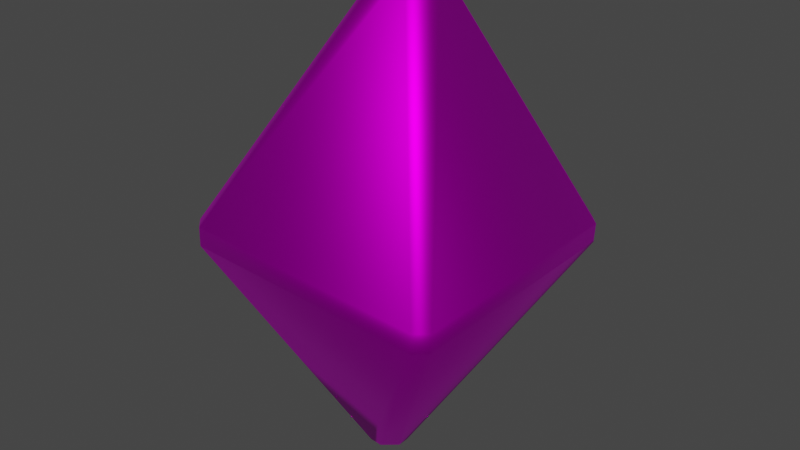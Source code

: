 # Source: bag_crystal.blend  (saved by Blender 4.1.24; exported with 4.5.12 LTS)
import bpy
from mathutils import Matrix  # noqa: F401  (used for matrix-valued properties, if any)

bpy.ops.wm.read_factory_settings(use_empty=True)
scene = bpy.context.scene
scene.name = 'Scene'

# ---- images (referenced by path relative to the original .blend; pixels are not part of the script)
import os
ASSET_DIR = os.environ.get("B2B_ASSET_DIR", "")  # directory of the original .blend (textures are referenced by path, not embedded)
HERE = os.path.dirname(os.path.abspath(__file__))  # packed textures are extracted next to this script under _unpacked/

def load_image(name, relpath, width, height, colorspace="sRGB"):
    """Load a texture the original file referenced (path relative to the .blend, or extracted next to this script)."""
    p = next((c for c in (os.path.join(HERE, relpath), os.path.join(ASSET_DIR, relpath)) if relpath and os.path.exists(c)), "")
    if p:
        img = bpy.data.images.load(p, check_existing=True)
        img.name = name
    else:  # same state as the original file: an image datablock whose file is absent (Cycles renders it pink)
        img = bpy.data.images.new(name, width, height)
        img.source = "FILE"
        img.filepath = "//" + (relpath or name)
    img.colorspace_settings.name = colorspace
    return img
img_mese_png = load_image('mese.png', 'mese.png', 1024, 1024, 'sRGB')

# ---- materials (node trees are filled in below, after node groups)
mat_material = bpy.data.materials.new('Material')
mat_material.alpha_threshold = 0.0
mat_material.use_transparent_shadow = False
mat_material.roughness = 0.5

# ---- material node trees
mat_material.use_nodes = True; mat_material.node_tree.nodes.clear()
_N = mat_material.node_tree.nodes; _L = mat_material.node_tree.links
n0 = _N.new('ShaderNodeBsdfPrincipled'); n0.name = 'Principled BSDF'; n0.location = (10, 300)
n0.inputs[1].default_value = 1.0
n1 = _N.new('ShaderNodeOutputMaterial'); n1.name = 'Material Output'; n1.location = (300, 300)
n2 = _N.new('ShaderNodeTexImage'); n2.name = 'Image Texture'; n2.location = (-280, 280)
n2.image = img_mese_png
_L.new(n0.outputs[0], n1.inputs[0])
_L.new(n2.outputs[0], n0.inputs[0])
n1.is_active_output = True

# ---- world
world_world = bpy.data.worlds.new('World'); scene.world = world_world
world_world.use_nodes = True; world_world.node_tree.nodes.clear()
_N = world_world.node_tree.nodes; _L = world_world.node_tree.links
n0 = _N.new('ShaderNodeOutputWorld'); n0.name = 'World Output'; n0.location = (300, 300)
n1 = _N.new('ShaderNodeBackground'); n1.name = 'Background'; n1.location = (10, 300)
n1.inputs[0].default_value = (0.05088, 0.05088, 0.05088, 1.0)
_L.new(n1.outputs[0], n0.inputs[0])
n0.is_active_output = True
world_world.color = (0.05088, 0.05088, 0.05088)
world_world.use_sun_shadow = False
world_world.sun_shadow_jitter_overblur = 0.0

# ---- meshes
me_cube_000 = bpy.data.meshes.new('Cube.000')
me_cube_000.from_pydata([(-0.03738, -0.02722, -0.4656), (0.01317, -0.0263, 0.4943), (-0.0569, 0.007563, -0.4639), (-0.0005625, 0.01252, 0.4944), (-0.002657, -0.007563, -0.4686), (0.05205, -0.01252, 0.4942), (-0.02224, 0.02722, -0.4669), (0.03827, 0.0263, 0.4942), (-0.2345, -0.258, 0.03253), (-0.2568, 0.2356, 0.03366), (0.2363, 0.258, 0.008635), (0.2586, -0.2356, 0.007502), (-0.04129, -0.03007, -0.5144), (-0.06287, -0.008422, -0.5125), (-0.0006205, -0.01389, 0.5462), (0.01455, -0.02906, 0.5461), (-0.06287, 0.008356, -0.5125), (-0.04123, 0.03007, -0.5144), (0.01461, 0.02906, 0.5461), (-0.0006205, 0.01383, 0.5462), (-0.002934, -0.008356, -0.5177), (-0.02457, -0.03007, -0.5158), (0.04228, -0.02906, 0.546), (0.05751, -0.01384, 0.546), (-0.02457, 0.03007, -0.5158), (-0.002934, 0.008356, -0.5177), (0.05751, 0.01383, 0.546), (0.04228, 0.02906, 0.546), (-0.2591, -0.285, 0.03593), (-0.2837, -0.2604, 0.03718), (-0.2852, -0.2601, -0.003376), (-0.2606, -0.2848, -0.004625), (-0.2605, 0.2848, -0.004628), (-0.2852, 0.2601, -0.003376), (-0.2837, 0.2603, 0.03718), (-0.259, 0.285, 0.03592), (0.2837, 0.2601, -0.03225), (0.2591, 0.2848, -0.031), (0.261, 0.285, 0.009527), (0.2857, 0.2603, 0.008275), (0.2591, -0.2848, -0.031), (0.2837, -0.2601, -0.03225), (0.2857, -0.2603, 0.008275), (0.261, -0.285, 0.009527), (0.007836, -0.04522, 0.5331), (-0.0168, -0.02059, 0.5332), (-0.0168, 0.02053, 0.5332), (0.007892, 0.04522, 0.5331), (0.07366, -0.02053, 0.5328), (0.04896, -0.04522, 0.5329), (0.04896, 0.04522, 0.5329), (0.07366, 0.02053, 0.5328), (-0.01889, -0.04206, -0.5063), (0.009748, -0.01332, -0.5088), (-0.07407, -0.01339, -0.5015), (-0.0455, -0.04206, -0.504), (-0.04544, 0.04206, -0.504), (-0.07407, 0.01332, -0.5015), (0.009748, 0.01332, -0.5088), (-0.01889, 0.04206, -0.5063)], [], [(11, 5, 1, 8), (9, 3, 7, 10), (10, 7, 5, 11), (6, 2, 9, 10), (4, 6, 10, 11), (8, 0, 4, 11), (1, 5, 7, 3), (0, 2, 6, 4), (2, 0, 8, 9), (8, 1, 3, 9), (36, 41, 53, 58), (31, 40, 43, 28), (32, 37, 59, 56), (40, 31, 55, 52), (49, 44, 28, 43), (45, 46, 34, 29), (51, 48, 42, 39), (47, 50, 38, 35), (30, 33, 57, 54), (33, 30, 29, 34), (41, 36, 39, 42), (37, 32, 35, 38), (22, 23, 26, 27, 18, 19, 14, 15), (29, 30, 31, 28), (41, 42, 43, 40), (37, 38, 39, 36), (33, 34, 35, 32), (28, 44, 45, 29), (47, 35, 34, 46), (53, 41, 40, 52), (30, 54, 55, 31), (42, 48, 49, 43), (32, 56, 57, 33), (51, 39, 38, 50), (36, 58, 59, 37), (12, 13, 16, 17, 24, 25, 20, 21), (15, 14, 45, 44), (19, 18, 47, 46), (23, 22, 49, 48), (27, 26, 51, 50), (14, 19, 46, 45), (22, 15, 44, 49), (26, 23, 48, 51), (18, 27, 50, 47), (21, 20, 53, 52), (13, 12, 55, 54), (17, 16, 57, 56), (25, 24, 59, 58), (12, 21, 52, 55), (16, 13, 54, 57), (24, 17, 56, 59), (20, 25, 58, 53)])
me_cube_000.polygons.foreach_set('use_smooth', [True] * 52)
_uv = me_cube_000.uv_layers.new(name='UVMap')
_uv.uv.foreach_set('vector', [0.6685, 0.2489, 0.7118, 0.01166, 0.7375, 0.0, 1.0, 0.1283, 0.0, 0.2488, 0.04963, 0.01309, 0.07459, 0.0, 0.3341, 0.1334, 0.6685, 0.7483, 0.711, 0.513, 0.7358, 0.4999, 0.9989, 0.6257, 0.3182, 0.4941, 0.2956, 0.5062, 0.0, 0.2488, 0.3341, 0.1334, 0.9989, 0.987, 0.9768, 1.0, 0.6685, 0.7483, 0.9989, 0.6257, 1.0, 0.1283, 1.0, 0.4861, 0.9783, 0.4999, 0.6685, 0.2489, 0.6304, 0.008008, 0.6433, 0.0, 0.6685, 0.0125, 0.6556, 0.0205, 0.3114, 0.5112, 0.2956, 0.5062, 0.3182, 0.4941, 0.3341, 0.499, 0.4062, 0.5105, 0.3839, 0.4981, 0.3341, 0.2566, 0.6685, 0.3716, 0.3341, 0.2566, 0.6304, 0.008008, 0.6556, 0.0205, 0.6685, 0.3716, 0.4594, 0.5585, 0.2502, 0.5585, 0.2502, 0.344, 0.4594, 0.344, 0.006681, 0.5585, 0.2159, 0.5585, 0.2159, 0.5716, 0.006681, 0.5716, 0.7028, 0.5585, 0.4936, 0.5585, 0.4936, 0.344, 0.7028, 0.344, 0.2159, 0.5585, 0.006681, 0.5585, 0.006681, 0.344, 0.2159, 0.344, 0.2159, 0.7864, 0.006681, 0.7864, 0.006681, 0.5716, 0.2159, 0.5716, 0.9463, 0.7864, 0.737, 0.7864, 0.737, 0.5716, 0.9463, 0.5716, 0.4594, 0.7864, 0.2502, 0.7864, 0.2502, 0.5716, 0.4594, 0.5716, 0.7028, 0.7864, 0.4936, 0.7864, 0.4936, 0.5716, 0.7028, 0.5716, 0.9463, 0.5585, 0.737, 0.5585, 0.737, 0.344, 0.9463, 0.344, 0.737, 0.5585, 0.9463, 0.5585, 0.9463, 0.5716, 0.737, 0.5716, 0.2502, 0.5585, 0.4594, 0.5585, 0.4594, 0.5716, 0.2502, 0.5716, 0.4936, 0.5585, 0.7028, 0.5585, 0.7028, 0.5716, 0.4936, 0.5716, 0.1351, 0.834, 0.1479, 0.8482, 0.147, 0.8725, 0.1333, 0.8855, 0.1091, 0.8852, 0.09571, 0.8718, 0.09559, 0.847, 0.1096, 0.8327, 0.9463, 0.5716, 0.9463, 0.5585, 0.9804, 0.5585, 0.9804, 0.5716, 0.2502, 0.5585, 0.2502, 0.5716, 0.2159, 0.5716, 0.2159, 0.5585, 0.4936, 0.5585, 0.4936, 0.5716, 0.4594, 0.5716, 0.4594, 0.5585, 0.737, 0.5585, 0.737, 0.5716, 0.7028, 0.5716, 0.7028, 0.5585, 0.9804, 0.5716, 0.9804, 0.7864, 0.9463, 0.7864, 0.9463, 0.5716, 0.7028, 0.7864, 0.7028, 0.5716, 0.737, 0.5716, 0.737, 0.7864, 0.2502, 0.344, 0.2502, 0.5585, 0.2159, 0.5585, 0.2159, 0.344, 0.9463, 0.5585, 0.9463, 0.344, 0.9804, 0.344, 0.9804, 0.5585, 0.2502, 0.5716, 0.2502, 0.7864, 0.2159, 0.7864, 0.2159, 0.5716, 0.7028, 0.5585, 0.7028, 0.344, 0.737, 0.344, 0.737, 0.5585, 0.4594, 0.7864, 0.4594, 0.5716, 0.4936, 0.5716, 0.4936, 0.7864, 0.4594, 0.5585, 0.4594, 0.344, 0.4936, 0.344, 0.4936, 0.5585, 0.2461, 0.6337, 0.2297, 0.6165, 0.23, 0.6036, 0.2467, 0.5871, 0.2595, 0.5872, 0.2759, 0.6039, 0.2757, 0.6168, 0.2592, 0.6336, 0.1096, 0.8327, 0.09559, 0.847, 0.07753, 0.8404, 0.1004, 0.8152, 0.09571, 0.8718, 0.1091, 0.8852, 0.1023, 0.9027, 0.0785, 0.8796, 0.1479, 0.8482, 0.1351, 0.834, 0.143, 0.8171, 0.1653, 0.8414, 0.1333, 0.8855, 0.147, 0.8725, 0.1642, 0.8798, 0.1406, 0.9027, 0.09559, 0.847, 0.09571, 0.8718, 0.0785, 0.8796, 0.07753, 0.8404, 0.1351, 0.834, 0.1096, 0.8327, 0.1046, 0.8144, 0.143, 0.8171, 0.147, 0.8725, 0.1479, 0.8482, 0.1653, 0.8414, 0.1642, 0.8798, 0.1091, 0.8852, 0.1333, 0.8855, 0.1406, 0.9027, 0.1023, 0.9027, 0.2592, 0.6336, 0.2757, 0.6168, 0.2872, 0.6212, 0.2642, 0.6447, 0.2297, 0.6165, 0.2461, 0.6337, 0.2405, 0.6443, 0.2186, 0.621, 0.2467, 0.5871, 0.23, 0.6036, 0.2187, 0.5992, 0.2419, 0.5759, 0.2759, 0.6039, 0.2595, 0.5872, 0.2639, 0.5758, 0.2872, 0.5991, 0.2461, 0.6337, 0.2592, 0.6336, 0.2642, 0.6447, 0.2423, 0.6456, 0.23, 0.6036, 0.2297, 0.6165, 0.2186, 0.621, 0.2187, 0.5992, 0.2595, 0.5872, 0.2467, 0.5871, 0.2419, 0.5759, 0.2639, 0.5758, 0.2757, 0.6168, 0.2759, 0.6039, 0.2872, 0.5991, 0.2872, 0.6212])
me_cube_000.materials.append(mat_material)
me_cube_000.use_remesh_preserve_volume = False
me_cube_000.use_remesh_preserve_attributes = False
me_cube_000.use_mirror_vertex_groups = False
me_cube_000.update()

# ---- objects
ob_mindcrystal = bpy.data.objects.new('MindCrystal', me_cube_000)

# ---- transforms, parenting, visibility, modifiers, constraints
ob_mindcrystal.location = (0.0, 0.0, 0.0)
ob_mindcrystal.lineart.crease_threshold = 0.0

# ---- collection membership
scene.collection.objects.link(ob_mindcrystal)

# ---- scene / render settings (as saved in the file)
scene.frame_start = 1; scene.frame_end = 250; scene.frame_set(1)
scene.render.engine = 'BLENDER_EEVEE_NEXT'
scene.cycles.sampling_pattern = 'TABULATED_SOBOL'
scene.eevee.ray_tracing_options.trace_max_roughness = 0.0
scene.view_settings.view_transform = 'Filmic'
bpy.context.view_layer.update()

# ---- added for rendering (the .blend has no active camera and no usable light): camera, sun
cam_auto = bpy.data.cameras.new('AutoCamera')
cam_auto.lens = 50.0
cam_auto.sensor_width = 36.0
cam_auto.clip_end = 1000.0
ob_auto_camera = bpy.data.objects.new('AutoCamera', cam_auto)
scene.collection.objects.link(ob_auto_camera)
ob_auto_camera.location = (1.2356, -1.48241, 1.00252)
ob_auto_camera.rotation_euler = (1.09748, -7.21219e-08, 0.694738)
scene.camera = ob_auto_camera
light_auto_sun = bpy.data.lights.new('AutoSun', 'SUN')
light_auto_sun.energy = 3.0
light_auto_sun.angle = 0.0523599
ob_auto_sun = bpy.data.objects.new('AutoSun', light_auto_sun)
scene.collection.objects.link(ob_auto_sun)
ob_auto_sun.rotation_euler = (0.872665, 0.174533, 0.523599)
bpy.context.view_layer.update()
